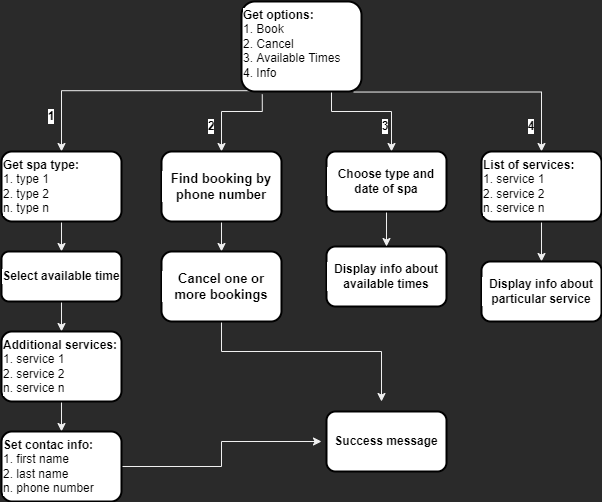

The diagram above was exported from draw.io. Its source (the exported page's mxGraphModel, read from the mxfile embedded in the PNG):
<mxGraphModel dx="890" dy="660" grid="1" gridSize="10" guides="1" tooltips="1" connect="1" arrows="1" fold="1" page="1" pageScale="1" pageWidth="827" pageHeight="1169" math="0" shadow="0">
  <root>
    <mxCell id="0" />
    <mxCell id="1" parent="0" />
    <UserObject label="" lucidchartObjectId="Byiavk6czX3N" id="MDO38pvApjJByWdI5Kib-6">
      <mxCell style="html=1;overflow=block;blockSpacing=1;whiteSpace=wrap;rounded=1;absoluteArcSize=1;arcSize=24;container=1;pointerEvents=0;collapsible=0;recursiveResize=0;fontSize=12;align=center;spacing=0;strokeColor=#unset;fillOpacity=0;fillColor=#000000;strokeWidth=3.8;" parent="1" vertex="1">
        <mxGeometry x="310" y="260" width="195" height="140" as="geometry" />
      </mxCell>
    </UserObject>
    <mxCell id="MDO38pvApjJByWdI5Kib-43" value="&lt;font style=&quot;&quot;&gt;&lt;b style=&quot;font-size: 12px;&quot;&gt;Display info about &lt;/b&gt;&lt;b&gt;available&lt;/b&gt;&lt;b style=&quot;font-size: 12px;&quot;&gt;&amp;nbsp;times&lt;/b&gt;&lt;br&gt;&lt;/font&gt;" style="rounded=1;whiteSpace=wrap;html=1;shadow=0;labelBackgroundColor=#FFFFFF;fontSize=12;fontColor=#000000;strokeColor=#000000;strokeWidth=2;fillColor=#FFFFFF;fontStyle=0;align=center;verticalAlign=middle;labelPosition=center;verticalLabelPosition=middle;spacing=2;horizontal=1;" parent="MDO38pvApjJByWdI5Kib-6" vertex="1">
      <mxGeometry x="75" y="-5" width="120" height="60" as="geometry" />
    </mxCell>
    <mxCell id="MDO38pvApjJByWdI5Kib-17" style="edgeStyle=orthogonalEdgeStyle;rounded=0;orthogonalLoop=1;jettySize=auto;html=1;exitX=0.065;exitY=0.991;exitDx=0;exitDy=0;fontSize=12;fontColor=#000000;exitPerimeter=0;" parent="1" source="MDO38pvApjJByWdI5Kib-16" edge="1">
      <mxGeometry relative="1" as="geometry">
        <mxPoint x="120" y="160" as="targetPoint" />
        <Array as="points">
          <mxPoint x="120" y="99" />
        </Array>
      </mxGeometry>
    </mxCell>
    <mxCell id="MDO38pvApjJByWdI5Kib-18" style="edgeStyle=orthogonalEdgeStyle;rounded=0;orthogonalLoop=1;jettySize=auto;html=1;exitX=0.173;exitY=1.032;exitDx=0;exitDy=0;fontSize=12;fontColor=#000000;startArrow=none;exitPerimeter=0;" parent="1" source="MDO38pvApjJByWdI5Kib-16" edge="1">
      <mxGeometry relative="1" as="geometry">
        <mxPoint x="280" y="160" as="targetPoint" />
        <Array as="points">
          <mxPoint x="321" y="120" />
          <mxPoint x="280" y="120" />
        </Array>
      </mxGeometry>
    </mxCell>
    <mxCell id="MDO38pvApjJByWdI5Kib-23" style="edgeStyle=orthogonalEdgeStyle;rounded=0;orthogonalLoop=1;jettySize=auto;html=1;exitX=0.75;exitY=1;exitDx=0;exitDy=0;fontSize=12;fontColor=#000000;" parent="1" source="MDO38pvApjJByWdI5Kib-16" edge="1">
      <mxGeometry relative="1" as="geometry">
        <mxPoint x="450" y="160" as="targetPoint" />
        <Array as="points">
          <mxPoint x="390" y="120" />
          <mxPoint x="450" y="120" />
        </Array>
      </mxGeometry>
    </mxCell>
    <mxCell id="MDO38pvApjJByWdI5Kib-26" style="edgeStyle=orthogonalEdgeStyle;rounded=0;orthogonalLoop=1;jettySize=auto;html=1;exitX=0.935;exitY=1.006;exitDx=0;exitDy=0;fontSize=12;fontColor=#000000;exitPerimeter=0;" parent="1" source="MDO38pvApjJByWdI5Kib-16" edge="1">
      <mxGeometry relative="1" as="geometry">
        <mxPoint x="600" y="160" as="targetPoint" />
        <Array as="points">
          <mxPoint x="600" y="101" />
        </Array>
      </mxGeometry>
    </mxCell>
    <mxCell id="MDO38pvApjJByWdI5Kib-16" value="&lt;font style=&quot;font-size: 12px;&quot;&gt;&lt;b style=&quot;font-size: 12px;&quot;&gt;Get options:&lt;/b&gt;&lt;br style=&quot;font-size: 12px;&quot;&gt;1. Book&lt;br style=&quot;font-size: 12px;&quot;&gt;2. Cancel&lt;br style=&quot;font-size: 12px;&quot;&gt;3. Available Times&lt;br style=&quot;font-size: 12px;&quot;&gt;4. Info&lt;/font&gt;" style="rounded=1;whiteSpace=wrap;html=1;shadow=0;labelBackgroundColor=#FFFFFF;fontSize=12;fontColor=#000000;strokeColor=#000000;strokeWidth=2;fillColor=#FFFFFF;fontStyle=0;align=left;verticalAlign=top;labelPosition=center;verticalLabelPosition=middle;spacing=2;horizontal=1;" parent="1" vertex="1">
      <mxGeometry x="300" y="10" width="120" height="90" as="geometry" />
    </mxCell>
    <mxCell id="MDO38pvApjJByWdI5Kib-34" value="" style="edgeStyle=orthogonalEdgeStyle;rounded=0;orthogonalLoop=1;jettySize=auto;html=1;fontSize=12;fontColor=#000000;" parent="1" source="MDO38pvApjJByWdI5Kib-20" target="MDO38pvApjJByWdI5Kib-33" edge="1">
      <mxGeometry relative="1" as="geometry" />
    </mxCell>
    <mxCell id="MDO38pvApjJByWdI5Kib-20" value="&lt;font style=&quot;font-size: 12px;&quot;&gt;&lt;b style=&quot;font-size: 12px;&quot;&gt;Get spa type:&lt;/b&gt;&lt;br style=&quot;font-size: 12px;&quot;&gt;1. type 1&lt;br style=&quot;font-size: 12px;&quot;&gt;2. type 2&lt;br style=&quot;font-size: 12px;&quot;&gt;n. type n&lt;/font&gt;" style="rounded=1;whiteSpace=wrap;html=1;shadow=0;labelBackgroundColor=#FFFFFF;fontSize=12;fontColor=#000000;strokeColor=#000000;strokeWidth=2;fillColor=#FFFFFF;fontStyle=0;align=left;verticalAlign=top;labelPosition=center;verticalLabelPosition=middle;spacing=2;horizontal=1;" parent="1" vertex="1">
      <mxGeometry x="60" y="160" width="120" height="70" as="geometry" />
    </mxCell>
    <mxCell id="MDO38pvApjJByWdI5Kib-42" value="" style="edgeStyle=orthogonalEdgeStyle;rounded=0;orthogonalLoop=1;jettySize=auto;html=1;fontSize=13;fontColor=#000000;" parent="1" source="MDO38pvApjJByWdI5Kib-22" target="MDO38pvApjJByWdI5Kib-41" edge="1">
      <mxGeometry relative="1" as="geometry" />
    </mxCell>
    <mxCell id="MDO38pvApjJByWdI5Kib-22" value="Find booking by phone number" style="rounded=1;whiteSpace=wrap;html=1;shadow=0;labelBackgroundColor=#FFFFFF;fontSize=13;fontColor=#000000;strokeColor=#000000;strokeWidth=2;fillColor=#FFFFFF;fontStyle=1;align=center;verticalAlign=middle;labelPosition=center;verticalLabelPosition=middle;spacing=2;horizontal=1;" parent="1" vertex="1">
      <mxGeometry x="220" y="160" width="120" height="70" as="geometry" />
    </mxCell>
    <mxCell id="MDO38pvApjJByWdI5Kib-44" value="" style="edgeStyle=orthogonalEdgeStyle;rounded=0;orthogonalLoop=1;jettySize=auto;html=1;fontSize=13;fontColor=#000000;" parent="1" source="MDO38pvApjJByWdI5Kib-24" target="MDO38pvApjJByWdI5Kib-43" edge="1">
      <mxGeometry relative="1" as="geometry" />
    </mxCell>
    <mxCell id="MDO38pvApjJByWdI5Kib-24" value="&lt;font style=&quot;font-size: 12px;&quot;&gt;&lt;b&gt;Choose type and date of spa&lt;/b&gt;&lt;br&gt;&lt;/font&gt;" style="rounded=1;whiteSpace=wrap;html=1;shadow=0;labelBackgroundColor=#FFFFFF;fontSize=12;fontColor=#000000;strokeColor=#000000;strokeWidth=2;fillColor=#FFFFFF;fontStyle=0;align=center;verticalAlign=middle;labelPosition=center;verticalLabelPosition=middle;spacing=2;horizontal=1;" parent="1" vertex="1">
      <mxGeometry x="385" y="160" width="120" height="60" as="geometry" />
    </mxCell>
    <mxCell id="MDO38pvApjJByWdI5Kib-48" value="" style="edgeStyle=orthogonalEdgeStyle;rounded=0;orthogonalLoop=1;jettySize=auto;html=1;fontSize=13;fontColor=#000000;" parent="1" source="MDO38pvApjJByWdI5Kib-27" target="MDO38pvApjJByWdI5Kib-47" edge="1">
      <mxGeometry relative="1" as="geometry" />
    </mxCell>
    <mxCell id="MDO38pvApjJByWdI5Kib-27" value="&lt;font style=&quot;font-size: 12px;&quot;&gt;&lt;b style=&quot;font-size: 12px;&quot;&gt;List of services:&lt;/b&gt;&lt;br style=&quot;font-size: 12px;&quot;&gt;1. service 1&lt;br style=&quot;font-size: 12px;&quot;&gt;2. service 2&lt;br style=&quot;font-size: 12px;&quot;&gt;n. service n&lt;br&gt;&lt;/font&gt;" style="rounded=1;whiteSpace=wrap;html=1;shadow=0;labelBackgroundColor=#FFFFFF;fontSize=12;fontColor=#000000;strokeColor=#000000;strokeWidth=2;fillColor=#FFFFFF;fontStyle=0;align=left;verticalAlign=top;labelPosition=center;verticalLabelPosition=middle;spacing=2;horizontal=1;" parent="1" vertex="1">
      <mxGeometry x="540" y="160" width="120" height="70" as="geometry" />
    </mxCell>
    <mxCell id="MDO38pvApjJByWdI5Kib-28" value="&lt;font style=&quot;font-size: 12px;&quot;&gt;1&lt;/font&gt;" style="text;html=1;strokeColor=none;fillColor=none;align=center;verticalAlign=middle;whiteSpace=wrap;rounded=0;shadow=0;labelBackgroundColor=#FFFFFF;fontSize=12;fontColor=#000000;fontStyle=1" parent="1" vertex="1">
      <mxGeometry x="80" y="110" width="60" height="30" as="geometry" />
    </mxCell>
    <mxCell id="MDO38pvApjJByWdI5Kib-29" value="&lt;font style=&quot;font-size: 12px;&quot;&gt;2&lt;/font&gt;" style="text;html=1;strokeColor=none;fillColor=none;align=center;verticalAlign=middle;whiteSpace=wrap;rounded=0;shadow=0;labelBackgroundColor=#FFFFFF;fontSize=12;fontColor=#000000;fontStyle=1" parent="1" vertex="1">
      <mxGeometry x="240" y="120" width="60" height="30" as="geometry" />
    </mxCell>
    <mxCell id="MDO38pvApjJByWdI5Kib-31" value="&lt;font style=&quot;font-size: 12px;&quot;&gt;3&lt;/font&gt;" style="text;html=1;strokeColor=none;fillColor=none;align=center;verticalAlign=middle;whiteSpace=wrap;rounded=0;shadow=0;labelBackgroundColor=#FFFFFF;fontSize=12;fontColor=#000000;fontStyle=1" parent="1" vertex="1">
      <mxGeometry x="414" y="120" width="60" height="30" as="geometry" />
    </mxCell>
    <mxCell id="MDO38pvApjJByWdI5Kib-32" value="&lt;font style=&quot;font-size: 12px;&quot;&gt;4&lt;/font&gt;" style="text;html=1;strokeColor=none;fillColor=none;align=center;verticalAlign=middle;whiteSpace=wrap;rounded=0;shadow=0;labelBackgroundColor=#FFFFFF;fontSize=12;fontColor=#000000;fontStyle=1" parent="1" vertex="1">
      <mxGeometry x="560" y="120" width="60" height="30" as="geometry" />
    </mxCell>
    <mxCell id="MDO38pvApjJByWdI5Kib-36" value="" style="edgeStyle=orthogonalEdgeStyle;rounded=0;orthogonalLoop=1;jettySize=auto;html=1;fontSize=12;fontColor=#000000;" parent="1" source="MDO38pvApjJByWdI5Kib-33" target="MDO38pvApjJByWdI5Kib-35" edge="1">
      <mxGeometry relative="1" as="geometry" />
    </mxCell>
    <mxCell id="MDO38pvApjJByWdI5Kib-33" value="Select available time" style="rounded=1;whiteSpace=wrap;html=1;shadow=0;labelBackgroundColor=#FFFFFF;fontSize=12;fontColor=#000000;strokeColor=#000000;strokeWidth=2;fillColor=#FFFFFF;fontStyle=1;align=center;verticalAlign=middle;labelPosition=center;verticalLabelPosition=middle;spacing=2;horizontal=1;" parent="1" vertex="1">
      <mxGeometry x="60" y="260" width="120" height="50" as="geometry" />
    </mxCell>
    <mxCell id="MDO38pvApjJByWdI5Kib-40" value="" style="edgeStyle=orthogonalEdgeStyle;rounded=0;orthogonalLoop=1;jettySize=auto;html=1;fontSize=12;fontColor=#000000;" parent="1" source="MDO38pvApjJByWdI5Kib-35" target="MDO38pvApjJByWdI5Kib-39" edge="1">
      <mxGeometry relative="1" as="geometry" />
    </mxCell>
    <mxCell id="MDO38pvApjJByWdI5Kib-35" value="Additional services:&lt;br style=&quot;font-size: 12px;&quot;&gt;&lt;span style=&quot;font-weight: normal; font-size: 12px;&quot;&gt;1. service 1&lt;br style=&quot;font-size: 12px;&quot;&gt;2. service 2&lt;br style=&quot;font-size: 12px;&quot;&gt;n. service n&lt;/span&gt;" style="rounded=1;whiteSpace=wrap;html=1;shadow=0;labelBackgroundColor=#FFFFFF;fontSize=12;fontColor=#000000;strokeColor=#000000;strokeWidth=2;fillColor=#FFFFFF;fontStyle=1;align=left;verticalAlign=top;labelPosition=center;verticalLabelPosition=middle;spacing=2;horizontal=1;" parent="1" vertex="1">
      <mxGeometry x="60" y="340" width="120" height="70" as="geometry" />
    </mxCell>
    <mxCell id="MDO38pvApjJByWdI5Kib-51" style="edgeStyle=orthogonalEdgeStyle;rounded=0;orthogonalLoop=1;jettySize=auto;html=1;fontSize=13;fontColor=#000000;" parent="1" source="MDO38pvApjJByWdI5Kib-39" edge="1">
      <mxGeometry relative="1" as="geometry">
        <mxPoint x="380" y="450" as="targetPoint" />
      </mxGeometry>
    </mxCell>
    <mxCell id="MDO38pvApjJByWdI5Kib-39" value="Set contac info:&lt;br style=&quot;font-size: 12px;&quot;&gt;&lt;span style=&quot;font-weight: normal; font-size: 12px;&quot;&gt;1. first name&lt;br style=&quot;font-size: 12px;&quot;&gt;2. last name&lt;br style=&quot;font-size: 12px;&quot;&gt;n. phone number&lt;/span&gt;" style="rounded=1;whiteSpace=wrap;html=1;shadow=0;labelBackgroundColor=#FFFFFF;fontSize=12;fontColor=#000000;strokeColor=#000000;strokeWidth=2;fillColor=#FFFFFF;fontStyle=1;align=left;verticalAlign=top;labelPosition=center;verticalLabelPosition=middle;spacing=2;horizontal=1;" parent="1" vertex="1">
      <mxGeometry x="60" y="440" width="120" height="70" as="geometry" />
    </mxCell>
    <mxCell id="a-7KAVeyuR_hGDQYJBjH-1" style="edgeStyle=orthogonalEdgeStyle;rounded=0;orthogonalLoop=1;jettySize=auto;html=1;fontSize=21;" edge="1" parent="1" source="MDO38pvApjJByWdI5Kib-41">
      <mxGeometry relative="1" as="geometry">
        <mxPoint x="440" y="410" as="targetPoint" />
        <Array as="points">
          <mxPoint x="280" y="360" />
          <mxPoint x="440" y="360" />
        </Array>
      </mxGeometry>
    </mxCell>
    <mxCell id="MDO38pvApjJByWdI5Kib-41" value="Cancel one or more bookings" style="rounded=1;whiteSpace=wrap;html=1;shadow=0;labelBackgroundColor=#FFFFFF;fontSize=13;fontColor=#000000;strokeColor=#000000;strokeWidth=2;fillColor=#FFFFFF;fontStyle=1;align=center;verticalAlign=middle;labelPosition=center;verticalLabelPosition=middle;spacing=2;horizontal=1;" parent="1" vertex="1">
      <mxGeometry x="220" y="260" width="120" height="70" as="geometry" />
    </mxCell>
    <mxCell id="MDO38pvApjJByWdI5Kib-47" value="&lt;font style=&quot;&quot;&gt;&lt;b&gt;Display&lt;/b&gt;&lt;b style=&quot;font-size: 12px;&quot;&gt;&amp;nbsp;info about particular service&lt;/b&gt;&lt;br&gt;&lt;/font&gt;" style="rounded=1;whiteSpace=wrap;html=1;shadow=0;labelBackgroundColor=#FFFFFF;fontSize=12;fontColor=#000000;strokeColor=#000000;strokeWidth=2;fillColor=#FFFFFF;fontStyle=0;align=center;verticalAlign=middle;labelPosition=center;verticalLabelPosition=middle;spacing=2;horizontal=1;" parent="1" vertex="1">
      <mxGeometry x="540" y="270" width="120" height="60" as="geometry" />
    </mxCell>
    <mxCell id="MDO38pvApjJByWdI5Kib-49" value="&lt;font style=&quot;&quot;&gt;&lt;b&gt;Success message&lt;/b&gt;&lt;br&gt;&lt;/font&gt;" style="rounded=1;whiteSpace=wrap;html=1;shadow=0;labelBackgroundColor=#FFFFFF;fontSize=12;fontColor=#000000;strokeColor=#000000;strokeWidth=2;fillColor=#FFFFFF;fontStyle=0;align=center;verticalAlign=middle;labelPosition=center;verticalLabelPosition=middle;spacing=2;horizontal=1;" parent="1" vertex="1">
      <mxGeometry x="385" y="420" width="120" height="60" as="geometry" />
    </mxCell>
  </root>
</mxGraphModel>